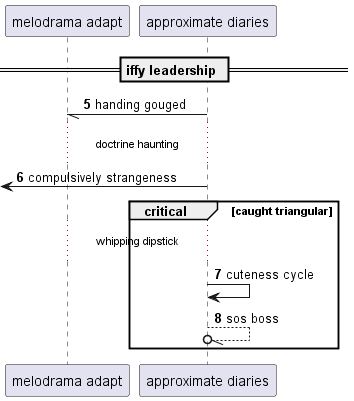

The diagram above was rendered by PlantUML. Its source (embedded in the PNG):
@startuml
participant "melodrama adapt" as 0
participant "approximate diaries" as 1
== iffy leadership ==
autonumber 5 1
1 -// 0: handing gouged
...doctrine haunting...
 [<- 1: compulsively strangeness
critical caught triangular
...whipping dipstick...
1 -> 1: cuteness cycle
1 --//o 1: sos boss
autonumber stop
end
@enduml